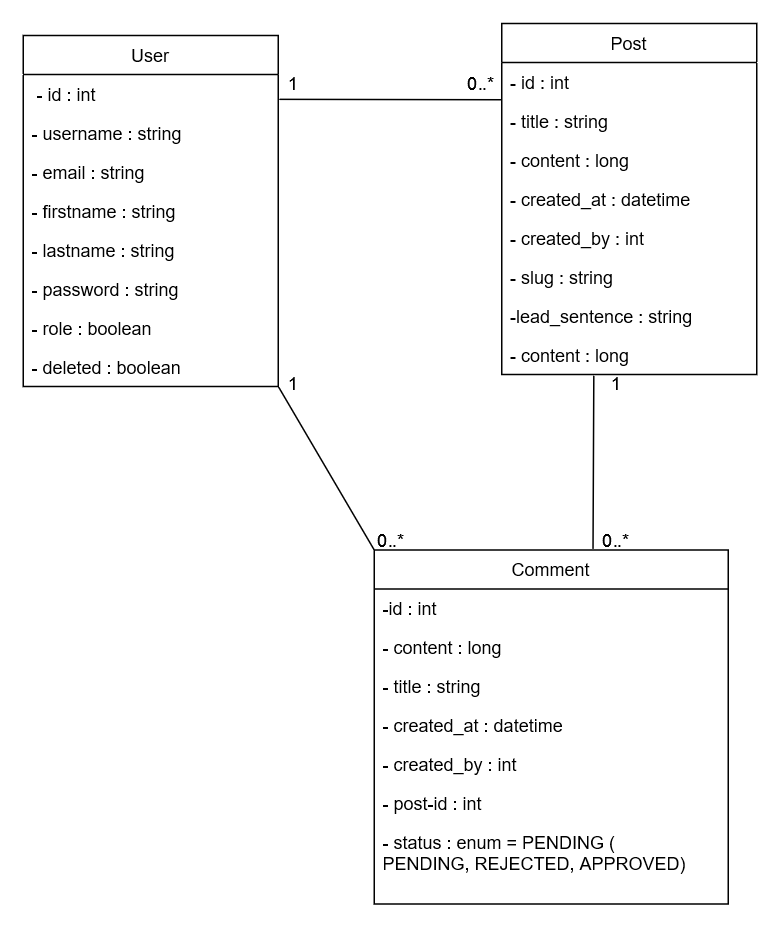

The diagram above was exported from draw.io. Its source (the exported page's mxGraphModel, read from the mxfile embedded in the PNG):
<mxGraphModel dx="1018" dy="600" grid="1" gridSize="10" guides="1" tooltips="1" connect="1" arrows="1" fold="1" page="1" pageScale="1" pageWidth="827" pageHeight="1169" math="0" shadow="0">
  <root>
    <mxCell id="WIyWlLk6GJQsqaUBKTNV-0" />
    <mxCell id="WIyWlLk6GJQsqaUBKTNV-1" parent="WIyWlLk6GJQsqaUBKTNV-0" />
    <mxCell id="2-XR0BuCvxDGj75ksTcY-16" value="Post" style="swimlane;fontStyle=0;childLayout=stackLayout;horizontal=1;startSize=26;fillColor=none;horizontalStack=0;resizeParent=1;resizeParentMax=0;resizeLast=0;collapsible=1;marginBottom=0;" parent="WIyWlLk6GJQsqaUBKTNV-1" vertex="1">
      <mxGeometry x="329" y="130" width="170" height="234" as="geometry" />
    </mxCell>
    <mxCell id="2-XR0BuCvxDGj75ksTcY-17" value="- id : int" style="text;strokeColor=none;fillColor=none;align=left;verticalAlign=top;spacingLeft=4;spacingRight=4;overflow=hidden;rotatable=0;points=[[0,0.5],[1,0.5]];portConstraint=eastwest;" parent="2-XR0BuCvxDGj75ksTcY-16" vertex="1">
      <mxGeometry y="26" width="170" height="26" as="geometry" />
    </mxCell>
    <mxCell id="2-XR0BuCvxDGj75ksTcY-18" value="- title : string" style="text;strokeColor=none;fillColor=none;align=left;verticalAlign=top;spacingLeft=4;spacingRight=4;overflow=hidden;rotatable=0;points=[[0,0.5],[1,0.5]];portConstraint=eastwest;" parent="2-XR0BuCvxDGj75ksTcY-16" vertex="1">
      <mxGeometry y="52" width="170" height="26" as="geometry" />
    </mxCell>
    <mxCell id="2-XR0BuCvxDGj75ksTcY-42" value="- content : long" style="text;strokeColor=none;fillColor=none;align=left;verticalAlign=top;spacingLeft=4;spacingRight=4;overflow=hidden;rotatable=0;points=[[0,0.5],[1,0.5]];portConstraint=eastwest;" parent="2-XR0BuCvxDGj75ksTcY-16" vertex="1">
      <mxGeometry y="78" width="170" height="26" as="geometry" />
    </mxCell>
    <mxCell id="2-XR0BuCvxDGj75ksTcY-44" value="- created_at : datetime" style="text;strokeColor=none;fillColor=none;align=left;verticalAlign=top;spacingLeft=4;spacingRight=4;overflow=hidden;rotatable=0;points=[[0,0.5],[1,0.5]];portConstraint=eastwest;" parent="2-XR0BuCvxDGj75ksTcY-16" vertex="1">
      <mxGeometry y="104" width="170" height="26" as="geometry" />
    </mxCell>
    <mxCell id="2-XR0BuCvxDGj75ksTcY-47" value="- created_by : int" style="text;strokeColor=none;fillColor=none;align=left;verticalAlign=top;spacingLeft=4;spacingRight=4;overflow=hidden;rotatable=0;points=[[0,0.5],[1,0.5]];portConstraint=eastwest;" parent="2-XR0BuCvxDGj75ksTcY-16" vertex="1">
      <mxGeometry y="130" width="170" height="26" as="geometry" />
    </mxCell>
    <mxCell id="2-XR0BuCvxDGj75ksTcY-46" value="- slug : string" style="text;strokeColor=none;fillColor=none;align=left;verticalAlign=top;spacingLeft=4;spacingRight=4;overflow=hidden;rotatable=0;points=[[0,0.5],[1,0.5]];portConstraint=eastwest;" parent="2-XR0BuCvxDGj75ksTcY-16" vertex="1">
      <mxGeometry y="156" width="170" height="26" as="geometry" />
    </mxCell>
    <mxCell id="2-XR0BuCvxDGj75ksTcY-45" value="-lead_sentence : string" style="text;strokeColor=none;fillColor=none;align=left;verticalAlign=top;spacingLeft=4;spacingRight=4;overflow=hidden;rotatable=0;points=[[0,0.5],[1,0.5]];portConstraint=eastwest;" parent="2-XR0BuCvxDGj75ksTcY-16" vertex="1">
      <mxGeometry y="182" width="170" height="26" as="geometry" />
    </mxCell>
    <mxCell id="2-XR0BuCvxDGj75ksTcY-43" value="- content : long" style="text;strokeColor=none;fillColor=none;align=left;verticalAlign=top;spacingLeft=4;spacingRight=4;overflow=hidden;rotatable=0;points=[[0,0.5],[1,0.5]];portConstraint=eastwest;" parent="2-XR0BuCvxDGj75ksTcY-16" vertex="1">
      <mxGeometry y="208" width="170" height="26" as="geometry" />
    </mxCell>
    <mxCell id="2-XR0BuCvxDGj75ksTcY-25" value="Comment" style="swimlane;fontStyle=0;childLayout=stackLayout;horizontal=1;startSize=26;fillColor=none;horizontalStack=0;resizeParent=1;resizeParentMax=0;resizeLast=0;collapsible=1;marginBottom=0;" parent="WIyWlLk6GJQsqaUBKTNV-1" vertex="1">
      <mxGeometry x="244" y="481" width="236" height="236" as="geometry" />
    </mxCell>
    <mxCell id="2-XR0BuCvxDGj75ksTcY-26" value="-id : int" style="text;strokeColor=none;fillColor=none;align=left;verticalAlign=top;spacingLeft=4;spacingRight=4;overflow=hidden;rotatable=0;points=[[0,0.5],[1,0.5]];portConstraint=eastwest;" parent="2-XR0BuCvxDGj75ksTcY-25" vertex="1">
      <mxGeometry y="26" width="236" height="26" as="geometry" />
    </mxCell>
    <mxCell id="2-XR0BuCvxDGj75ksTcY-29" value="- content : long" style="text;strokeColor=none;fillColor=none;align=left;verticalAlign=top;spacingLeft=4;spacingRight=4;overflow=hidden;rotatable=0;points=[[0,0.5],[1,0.5]];portConstraint=eastwest;" parent="2-XR0BuCvxDGj75ksTcY-25" vertex="1">
      <mxGeometry y="52" width="236" height="26" as="geometry" />
    </mxCell>
    <mxCell id="2-XR0BuCvxDGj75ksTcY-27" value="- title : string" style="text;strokeColor=none;fillColor=none;align=left;verticalAlign=top;spacingLeft=4;spacingRight=4;overflow=hidden;rotatable=0;points=[[0,0.5],[1,0.5]];portConstraint=eastwest;" parent="2-XR0BuCvxDGj75ksTcY-25" vertex="1">
      <mxGeometry y="78" width="236" height="26" as="geometry" />
    </mxCell>
    <mxCell id="2-XR0BuCvxDGj75ksTcY-28" value="- created_at : datetime" style="text;strokeColor=none;fillColor=none;align=left;verticalAlign=top;spacingLeft=4;spacingRight=4;overflow=hidden;rotatable=0;points=[[0,0.5],[1,0.5]];portConstraint=eastwest;" parent="2-XR0BuCvxDGj75ksTcY-25" vertex="1">
      <mxGeometry y="104" width="236" height="26" as="geometry" />
    </mxCell>
    <mxCell id="3L_kUHKEdFlVmSMjoe6f-9" value="- created_by : int" style="text;strokeColor=none;fillColor=none;align=left;verticalAlign=top;spacingLeft=4;spacingRight=4;overflow=hidden;rotatable=0;points=[[0,0.5],[1,0.5]];portConstraint=eastwest;" vertex="1" parent="2-XR0BuCvxDGj75ksTcY-25">
      <mxGeometry y="130" width="236" height="26" as="geometry" />
    </mxCell>
    <mxCell id="2-XR0BuCvxDGj75ksTcY-30" value="- post-id : int" style="text;strokeColor=none;fillColor=none;align=left;verticalAlign=top;spacingLeft=4;spacingRight=4;overflow=hidden;rotatable=0;points=[[0,0.5],[1,0.5]];portConstraint=eastwest;" parent="2-XR0BuCvxDGj75ksTcY-25" vertex="1">
      <mxGeometry y="156" width="236" height="26" as="geometry" />
    </mxCell>
    <mxCell id="2-XR0BuCvxDGj75ksTcY-31" value="- status : enum = PENDING (&#10;PENDING, REJECTED, APPROVED)&#10;" style="text;strokeColor=none;fillColor=none;align=left;verticalAlign=top;spacingLeft=4;spacingRight=4;overflow=hidden;rotatable=0;points=[[0,0.5],[1,0.5]];portConstraint=eastwest;" parent="2-XR0BuCvxDGj75ksTcY-25" vertex="1">
      <mxGeometry y="182" width="236" height="54" as="geometry" />
    </mxCell>
    <mxCell id="2-XR0BuCvxDGj75ksTcY-32" value="User" style="swimlane;fontStyle=0;childLayout=stackLayout;horizontal=1;startSize=26;fillColor=none;horizontalStack=0;resizeParent=1;resizeParentMax=0;resizeLast=0;collapsible=1;marginBottom=0;" parent="WIyWlLk6GJQsqaUBKTNV-1" vertex="1">
      <mxGeometry x="10" y="138" width="170" height="234" as="geometry" />
    </mxCell>
    <mxCell id="2-XR0BuCvxDGj75ksTcY-33" value=" - id : int" style="text;strokeColor=none;fillColor=none;align=left;verticalAlign=top;spacingLeft=4;spacingRight=4;overflow=hidden;rotatable=0;points=[[0,0.5],[1,0.5]];portConstraint=eastwest;" parent="2-XR0BuCvxDGj75ksTcY-32" vertex="1">
      <mxGeometry y="26" width="170" height="26" as="geometry" />
    </mxCell>
    <mxCell id="2-XR0BuCvxDGj75ksTcY-36" value="- username : string" style="text;strokeColor=none;fillColor=none;align=left;verticalAlign=top;spacingLeft=4;spacingRight=4;overflow=hidden;rotatable=0;points=[[0,0.5],[1,0.5]];portConstraint=eastwest;" parent="2-XR0BuCvxDGj75ksTcY-32" vertex="1">
      <mxGeometry y="52" width="170" height="26" as="geometry" />
    </mxCell>
    <mxCell id="2-XR0BuCvxDGj75ksTcY-37" value="- email : string" style="text;strokeColor=none;fillColor=none;align=left;verticalAlign=top;spacingLeft=4;spacingRight=4;overflow=hidden;rotatable=0;points=[[0,0.5],[1,0.5]];portConstraint=eastwest;" parent="2-XR0BuCvxDGj75ksTcY-32" vertex="1">
      <mxGeometry y="78" width="170" height="26" as="geometry" />
    </mxCell>
    <mxCell id="2-XR0BuCvxDGj75ksTcY-41" value="- firstname : string" style="text;strokeColor=none;fillColor=none;align=left;verticalAlign=top;spacingLeft=4;spacingRight=4;overflow=hidden;rotatable=0;points=[[0,0.5],[1,0.5]];portConstraint=eastwest;" parent="2-XR0BuCvxDGj75ksTcY-32" vertex="1">
      <mxGeometry y="104" width="170" height="26" as="geometry" />
    </mxCell>
    <mxCell id="2-XR0BuCvxDGj75ksTcY-34" value="- lastname : string" style="text;strokeColor=none;fillColor=none;align=left;verticalAlign=top;spacingLeft=4;spacingRight=4;overflow=hidden;rotatable=0;points=[[0,0.5],[1,0.5]];portConstraint=eastwest;" parent="2-XR0BuCvxDGj75ksTcY-32" vertex="1">
      <mxGeometry y="130" width="170" height="26" as="geometry" />
    </mxCell>
    <mxCell id="2-XR0BuCvxDGj75ksTcY-39" value="- password : string" style="text;strokeColor=none;fillColor=none;align=left;verticalAlign=top;spacingLeft=4;spacingRight=4;overflow=hidden;rotatable=0;points=[[0,0.5],[1,0.5]];portConstraint=eastwest;" parent="2-XR0BuCvxDGj75ksTcY-32" vertex="1">
      <mxGeometry y="156" width="170" height="26" as="geometry" />
    </mxCell>
    <mxCell id="2-XR0BuCvxDGj75ksTcY-40" value="- role : boolean" style="text;strokeColor=none;fillColor=none;align=left;verticalAlign=top;spacingLeft=4;spacingRight=4;overflow=hidden;rotatable=0;points=[[0,0.5],[1,0.5]];portConstraint=eastwest;" parent="2-XR0BuCvxDGj75ksTcY-32" vertex="1">
      <mxGeometry y="182" width="170" height="26" as="geometry" />
    </mxCell>
    <mxCell id="2-XR0BuCvxDGj75ksTcY-38" value="- deleted : boolean" style="text;strokeColor=none;fillColor=none;align=left;verticalAlign=top;spacingLeft=4;spacingRight=4;overflow=hidden;rotatable=0;points=[[0,0.5],[1,0.5]];portConstraint=eastwest;" parent="2-XR0BuCvxDGj75ksTcY-32" vertex="1">
      <mxGeometry y="208" width="170" height="26" as="geometry" />
    </mxCell>
    <mxCell id="3L_kUHKEdFlVmSMjoe6f-0" value="" style="endArrow=none;html=1;rounded=0;entryX=1.001;entryY=1.009;entryDx=0;entryDy=0;entryPerimeter=0;exitX=0;exitY=0;exitDx=0;exitDy=0;" edge="1" parent="WIyWlLk6GJQsqaUBKTNV-1" source="2-XR0BuCvxDGj75ksTcY-25" target="2-XR0BuCvxDGj75ksTcY-38">
      <mxGeometry width="50" height="50" relative="1" as="geometry">
        <mxPoint x="160" y="460" as="sourcePoint" />
        <mxPoint x="210" y="410" as="targetPoint" />
      </mxGeometry>
    </mxCell>
    <mxCell id="3L_kUHKEdFlVmSMjoe6f-1" value="1" style="text;html=1;align=center;verticalAlign=middle;resizable=0;points=[];autosize=1;strokeColor=none;fillColor=none;" vertex="1" parent="WIyWlLk6GJQsqaUBKTNV-1">
      <mxGeometry x="175" y="355" width="30" height="30" as="geometry" />
    </mxCell>
    <mxCell id="3L_kUHKEdFlVmSMjoe6f-2" value="" style="endArrow=none;html=1;rounded=0;entryX=0.361;entryY=1.028;entryDx=0;entryDy=0;entryPerimeter=0;exitX=0.618;exitY=-0.003;exitDx=0;exitDy=0;exitPerimeter=0;" edge="1" parent="WIyWlLk6GJQsqaUBKTNV-1" source="2-XR0BuCvxDGj75ksTcY-25" target="2-XR0BuCvxDGj75ksTcY-43">
      <mxGeometry width="50" height="50" relative="1" as="geometry">
        <mxPoint x="393" y="470" as="sourcePoint" />
        <mxPoint x="329" y="372" as="targetPoint" />
      </mxGeometry>
    </mxCell>
    <mxCell id="3L_kUHKEdFlVmSMjoe6f-3" value="1" style="text;html=1;align=center;verticalAlign=middle;resizable=0;points=[];autosize=1;strokeColor=none;fillColor=none;" vertex="1" parent="WIyWlLk6GJQsqaUBKTNV-1">
      <mxGeometry x="390" y="355" width="30" height="30" as="geometry" />
    </mxCell>
    <mxCell id="3L_kUHKEdFlVmSMjoe6f-4" value="0..*" style="text;html=1;align=center;verticalAlign=middle;resizable=0;points=[];autosize=1;strokeColor=none;fillColor=none;" vertex="1" parent="WIyWlLk6GJQsqaUBKTNV-1">
      <mxGeometry x="385" y="460" width="40" height="30" as="geometry" />
    </mxCell>
    <mxCell id="3L_kUHKEdFlVmSMjoe6f-5" value="0..*" style="text;html=1;align=center;verticalAlign=middle;resizable=0;points=[];autosize=1;strokeColor=none;fillColor=none;" vertex="1" parent="WIyWlLk6GJQsqaUBKTNV-1">
      <mxGeometry x="235" y="460" width="40" height="30" as="geometry" />
    </mxCell>
    <mxCell id="3L_kUHKEdFlVmSMjoe6f-6" value="" style="endArrow=none;html=1;rounded=0;exitX=1.004;exitY=0.637;exitDx=0;exitDy=0;exitPerimeter=0;entryX=-0.003;entryY=0.955;entryDx=0;entryDy=0;entryPerimeter=0;" edge="1" parent="WIyWlLk6GJQsqaUBKTNV-1" source="2-XR0BuCvxDGj75ksTcY-33" target="2-XR0BuCvxDGj75ksTcY-17">
      <mxGeometry width="50" height="50" relative="1" as="geometry">
        <mxPoint x="220" y="180" as="sourcePoint" />
        <mxPoint x="270" y="130" as="targetPoint" />
      </mxGeometry>
    </mxCell>
    <mxCell id="3L_kUHKEdFlVmSMjoe6f-7" value="1" style="text;html=1;align=center;verticalAlign=middle;resizable=0;points=[];autosize=1;strokeColor=none;fillColor=none;" vertex="1" parent="WIyWlLk6GJQsqaUBKTNV-1">
      <mxGeometry x="175" y="155" width="30" height="30" as="geometry" />
    </mxCell>
    <mxCell id="3L_kUHKEdFlVmSMjoe6f-8" value="0..*" style="text;html=1;align=center;verticalAlign=middle;resizable=0;points=[];autosize=1;strokeColor=none;fillColor=none;" vertex="1" parent="WIyWlLk6GJQsqaUBKTNV-1">
      <mxGeometry x="295" y="155" width="40" height="30" as="geometry" />
    </mxCell>
  </root>
</mxGraphModel>